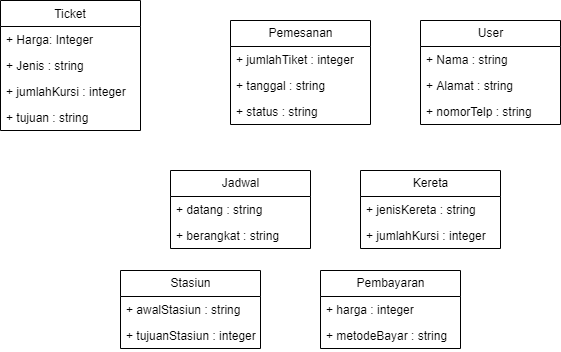

The diagram above was exported from draw.io. Its source (the exported page's mxGraphModel, read from the mxfile embedded in the PNG):
<mxGraphModel dx="576" dy="424" grid="1" gridSize="10" guides="1" tooltips="1" connect="1" arrows="1" fold="1" page="1" pageScale="1" pageWidth="850" pageHeight="1100" math="0" shadow="0">
  <root>
    <mxCell id="0" />
    <mxCell id="1" parent="0" />
    <mxCell id="2" value="Ticket" style="swimlane;fontStyle=0;childLayout=stackLayout;horizontal=1;startSize=26;fillColor=none;horizontalStack=0;resizeParent=1;resizeParentMax=0;resizeLast=0;collapsible=1;marginBottom=0;" parent="1" vertex="1">
      <mxGeometry x="160" y="120" width="140" height="130" as="geometry" />
    </mxCell>
    <mxCell id="3" value="+ Harga: Integer" style="text;strokeColor=none;fillColor=none;align=left;verticalAlign=top;spacingLeft=4;spacingRight=4;overflow=hidden;rotatable=0;points=[[0,0.5],[1,0.5]];portConstraint=eastwest;" parent="2" vertex="1">
      <mxGeometry y="26" width="140" height="26" as="geometry" />
    </mxCell>
    <mxCell id="4" value="+ Jenis : string" style="text;strokeColor=none;fillColor=none;align=left;verticalAlign=top;spacingLeft=4;spacingRight=4;overflow=hidden;rotatable=0;points=[[0,0.5],[1,0.5]];portConstraint=eastwest;" parent="2" vertex="1">
      <mxGeometry y="52" width="140" height="26" as="geometry" />
    </mxCell>
    <mxCell id="22" value="+ jumlahKursi : integer" style="text;strokeColor=none;fillColor=none;align=left;verticalAlign=top;spacingLeft=4;spacingRight=4;overflow=hidden;rotatable=0;points=[[0,0.5],[1,0.5]];portConstraint=eastwest;" parent="2" vertex="1">
      <mxGeometry y="78" width="140" height="26" as="geometry" />
    </mxCell>
    <mxCell id="5" value="+ tujuan : string" style="text;strokeColor=none;fillColor=none;align=left;verticalAlign=top;spacingLeft=4;spacingRight=4;overflow=hidden;rotatable=0;points=[[0,0.5],[1,0.5]];portConstraint=eastwest;" parent="2" vertex="1">
      <mxGeometry y="104" width="140" height="26" as="geometry" />
    </mxCell>
    <mxCell id="6" value="Pemesanan" style="swimlane;fontStyle=0;childLayout=stackLayout;horizontal=1;startSize=26;fillColor=none;horizontalStack=0;resizeParent=1;resizeParentMax=0;resizeLast=0;collapsible=1;marginBottom=0;html=1;" parent="1" vertex="1">
      <mxGeometry x="390" y="140" width="140" height="104" as="geometry" />
    </mxCell>
    <mxCell id="7" value="+ jumlahTiket : integer" style="text;strokeColor=none;fillColor=none;align=left;verticalAlign=top;spacingLeft=4;spacingRight=4;overflow=hidden;rotatable=0;points=[[0,0.5],[1,0.5]];portConstraint=eastwest;whiteSpace=wrap;html=1;" parent="6" vertex="1">
      <mxGeometry y="26" width="140" height="26" as="geometry" />
    </mxCell>
    <mxCell id="8" value="+ tanggal : string" style="text;strokeColor=none;fillColor=none;align=left;verticalAlign=top;spacingLeft=4;spacingRight=4;overflow=hidden;rotatable=0;points=[[0,0.5],[1,0.5]];portConstraint=eastwest;whiteSpace=wrap;html=1;" parent="6" vertex="1">
      <mxGeometry y="52" width="140" height="26" as="geometry" />
    </mxCell>
    <mxCell id="9" value="+ status : string" style="text;strokeColor=none;fillColor=none;align=left;verticalAlign=top;spacingLeft=4;spacingRight=4;overflow=hidden;rotatable=0;points=[[0,0.5],[1,0.5]];portConstraint=eastwest;whiteSpace=wrap;html=1;" parent="6" vertex="1">
      <mxGeometry y="78" width="140" height="26" as="geometry" />
    </mxCell>
    <mxCell id="10" value="User" style="swimlane;fontStyle=0;childLayout=stackLayout;horizontal=1;startSize=26;fillColor=none;horizontalStack=0;resizeParent=1;resizeParentMax=0;resizeLast=0;collapsible=1;marginBottom=0;html=1;" parent="1" vertex="1">
      <mxGeometry x="580" y="140" width="140" height="104" as="geometry" />
    </mxCell>
    <mxCell id="11" value="+ Nama : string" style="text;strokeColor=none;fillColor=none;align=left;verticalAlign=top;spacingLeft=4;spacingRight=4;overflow=hidden;rotatable=0;points=[[0,0.5],[1,0.5]];portConstraint=eastwest;whiteSpace=wrap;html=1;" parent="10" vertex="1">
      <mxGeometry y="26" width="140" height="26" as="geometry" />
    </mxCell>
    <mxCell id="12" value="+ Alamat : string" style="text;strokeColor=none;fillColor=none;align=left;verticalAlign=top;spacingLeft=4;spacingRight=4;overflow=hidden;rotatable=0;points=[[0,0.5],[1,0.5]];portConstraint=eastwest;whiteSpace=wrap;html=1;" parent="10" vertex="1">
      <mxGeometry y="52" width="140" height="26" as="geometry" />
    </mxCell>
    <mxCell id="13" value="+ nomorTelp : string" style="text;strokeColor=none;fillColor=none;align=left;verticalAlign=top;spacingLeft=4;spacingRight=4;overflow=hidden;rotatable=0;points=[[0,0.5],[1,0.5]];portConstraint=eastwest;whiteSpace=wrap;html=1;" parent="10" vertex="1">
      <mxGeometry y="78" width="140" height="26" as="geometry" />
    </mxCell>
    <mxCell id="14" value="Jadwal" style="swimlane;fontStyle=0;childLayout=stackLayout;horizontal=1;startSize=26;fillColor=none;horizontalStack=0;resizeParent=1;resizeParentMax=0;resizeLast=0;collapsible=1;marginBottom=0;html=1;" parent="1" vertex="1">
      <mxGeometry x="330" y="290" width="140" height="78" as="geometry" />
    </mxCell>
    <mxCell id="15" value="+ datang : string" style="text;strokeColor=none;fillColor=none;align=left;verticalAlign=top;spacingLeft=4;spacingRight=4;overflow=hidden;rotatable=0;points=[[0,0.5],[1,0.5]];portConstraint=eastwest;whiteSpace=wrap;html=1;" parent="14" vertex="1">
      <mxGeometry y="26" width="140" height="26" as="geometry" />
    </mxCell>
    <mxCell id="16" value="+ berangkat : string" style="text;strokeColor=none;fillColor=none;align=left;verticalAlign=top;spacingLeft=4;spacingRight=4;overflow=hidden;rotatable=0;points=[[0,0.5],[1,0.5]];portConstraint=eastwest;whiteSpace=wrap;html=1;" parent="14" vertex="1">
      <mxGeometry y="52" width="140" height="26" as="geometry" />
    </mxCell>
    <mxCell id="18" value="Kereta" style="swimlane;fontStyle=0;childLayout=stackLayout;horizontal=1;startSize=26;fillColor=none;horizontalStack=0;resizeParent=1;resizeParentMax=0;resizeLast=0;collapsible=1;marginBottom=0;html=1;" parent="1" vertex="1">
      <mxGeometry x="520" y="290" width="140" height="78" as="geometry" />
    </mxCell>
    <mxCell id="19" value="+ jenisKereta : string" style="text;strokeColor=none;fillColor=none;align=left;verticalAlign=top;spacingLeft=4;spacingRight=4;overflow=hidden;rotatable=0;points=[[0,0.5],[1,0.5]];portConstraint=eastwest;whiteSpace=wrap;html=1;" parent="18" vertex="1">
      <mxGeometry y="26" width="140" height="26" as="geometry" />
    </mxCell>
    <mxCell id="20" value="+ jumlahKursi : integer" style="text;strokeColor=none;fillColor=none;align=left;verticalAlign=top;spacingLeft=4;spacingRight=4;overflow=hidden;rotatable=0;points=[[0,0.5],[1,0.5]];portConstraint=eastwest;whiteSpace=wrap;html=1;" parent="18" vertex="1">
      <mxGeometry y="52" width="140" height="26" as="geometry" />
    </mxCell>
    <mxCell id="24" value="Stasiun" style="swimlane;fontStyle=0;childLayout=stackLayout;horizontal=1;startSize=26;fillColor=none;horizontalStack=0;resizeParent=1;resizeParentMax=0;resizeLast=0;collapsible=1;marginBottom=0;html=1;" parent="1" vertex="1">
      <mxGeometry x="280" y="390" width="140" height="78" as="geometry" />
    </mxCell>
    <mxCell id="25" value="+ awalStasiun : string" style="text;strokeColor=none;fillColor=none;align=left;verticalAlign=top;spacingLeft=4;spacingRight=4;overflow=hidden;rotatable=0;points=[[0,0.5],[1,0.5]];portConstraint=eastwest;whiteSpace=wrap;html=1;" parent="24" vertex="1">
      <mxGeometry y="26" width="140" height="26" as="geometry" />
    </mxCell>
    <mxCell id="26" value="+ tujuanStasiun : integer" style="text;strokeColor=none;fillColor=none;align=left;verticalAlign=top;spacingLeft=4;spacingRight=4;overflow=hidden;rotatable=0;points=[[0,0.5],[1,0.5]];portConstraint=eastwest;whiteSpace=wrap;html=1;" parent="24" vertex="1">
      <mxGeometry y="52" width="140" height="26" as="geometry" />
    </mxCell>
    <mxCell id="27" value="Pembayaran" style="swimlane;fontStyle=0;childLayout=stackLayout;horizontal=1;startSize=26;fillColor=none;horizontalStack=0;resizeParent=1;resizeParentMax=0;resizeLast=0;collapsible=1;marginBottom=0;html=1;" parent="1" vertex="1">
      <mxGeometry x="480" y="390" width="140" height="78" as="geometry" />
    </mxCell>
    <mxCell id="28" value="+ harga : integer" style="text;strokeColor=none;fillColor=none;align=left;verticalAlign=top;spacingLeft=4;spacingRight=4;overflow=hidden;rotatable=0;points=[[0,0.5],[1,0.5]];portConstraint=eastwest;whiteSpace=wrap;html=1;" parent="27" vertex="1">
      <mxGeometry y="26" width="140" height="26" as="geometry" />
    </mxCell>
    <mxCell id="31" value="+ metodeBayar : string" style="text;strokeColor=none;fillColor=none;align=left;verticalAlign=top;spacingLeft=4;spacingRight=4;overflow=hidden;rotatable=0;points=[[0,0.5],[1,0.5]];portConstraint=eastwest;whiteSpace=wrap;html=1;" parent="27" vertex="1">
      <mxGeometry y="52" width="140" height="26" as="geometry" />
    </mxCell>
  </root>
</mxGraphModel>